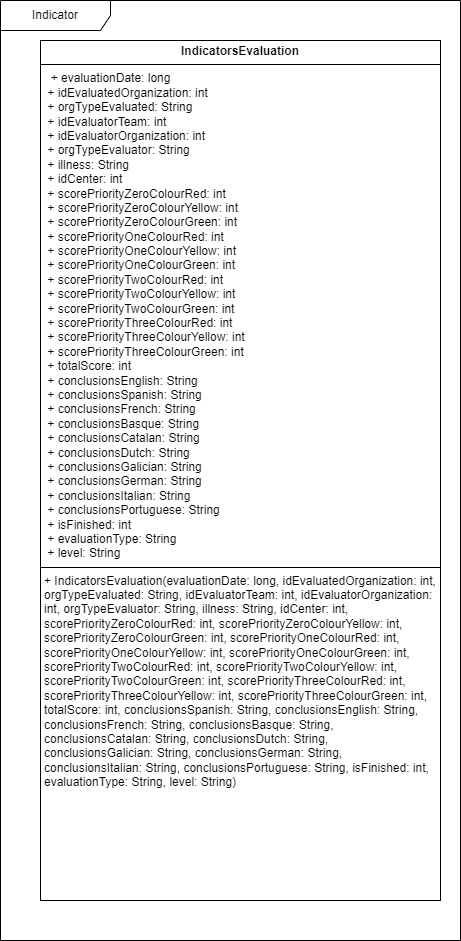

The diagram above was exported from draw.io. Its source (the exported page's mxGraphModel, read from the mxfile embedded in the PNG):
<mxGraphModel dx="1050" dy="557" grid="1" gridSize="10" guides="1" tooltips="1" connect="1" arrows="1" fold="1" page="1" pageScale="1" pageWidth="827" pageHeight="1169" math="0" shadow="0">
  <root>
    <mxCell id="0" />
    <mxCell id="1" parent="0" />
    <mxCell id="wXE38YgLjeGYJhRzu-MP-1" value="&lt;p style=&quot;margin:0px;margin-top:4px;text-align:center;&quot;&gt;&lt;b&gt;IndicatorsEvaluation&lt;/b&gt;&lt;/p&gt;&lt;hr size=&quot;1&quot; style=&quot;border-style:solid;&quot;&gt;&lt;p style=&quot;margin:0px;margin-left:4px;&quot;&gt;&amp;nbsp;&lt;span style=&quot;background-color: initial;&quot;&gt;&amp;nbsp;+ evaluationDate: long&amp;nbsp; &amp;nbsp; &amp;nbsp; &amp;nbsp; &amp;nbsp; &amp;nbsp; &amp;nbsp; &amp;nbsp;&amp;nbsp;&lt;/span&gt;&lt;/p&gt;&lt;p style=&quot;margin:0px;margin-left:4px;&quot;&gt;&amp;nbsp;+ idEvaluatedOrganization: int&amp;nbsp; &amp;nbsp; &amp;nbsp; &amp;nbsp;&amp;nbsp;&lt;/p&gt;&lt;p style=&quot;margin:0px;margin-left:4px;&quot;&gt;&amp;nbsp;+ orgTypeEvaluated: String&amp;nbsp; &amp;nbsp; &amp;nbsp; &amp;nbsp; &amp;nbsp; &amp;nbsp;&amp;nbsp;&lt;/p&gt;&lt;p style=&quot;margin:0px;margin-left:4px;&quot;&gt;&amp;nbsp;+ idEvaluatorTeam: int&amp;nbsp; &amp;nbsp; &amp;nbsp; &amp;nbsp; &amp;nbsp; &amp;nbsp; &amp;nbsp; &amp;nbsp;&amp;nbsp;&lt;/p&gt;&lt;p style=&quot;margin:0px;margin-left:4px;&quot;&gt;&amp;nbsp;+ idEvaluatorOrganization: int&amp;nbsp; &amp;nbsp; &amp;nbsp; &amp;nbsp;&amp;nbsp;&lt;/p&gt;&lt;p style=&quot;margin:0px;margin-left:4px;&quot;&gt;&amp;nbsp;+ orgTypeEvaluator: String&amp;nbsp; &amp;nbsp; &amp;nbsp; &amp;nbsp; &amp;nbsp; &amp;nbsp;&amp;nbsp;&lt;/p&gt;&lt;p style=&quot;margin:0px;margin-left:4px;&quot;&gt;&amp;nbsp;+ illness: String&amp;nbsp; &amp;nbsp; &amp;nbsp; &amp;nbsp; &amp;nbsp; &amp;nbsp; &amp;nbsp; &amp;nbsp; &amp;nbsp; &amp;nbsp; &amp;nbsp;&lt;/p&gt;&lt;p style=&quot;margin:0px;margin-left:4px;&quot;&gt;&amp;nbsp;+ idCenter: int&amp;nbsp; &amp;nbsp; &amp;nbsp; &amp;nbsp; &amp;nbsp; &amp;nbsp; &amp;nbsp; &amp;nbsp; &amp;nbsp; &amp;nbsp; &amp;nbsp; &amp;nbsp;&lt;/p&gt;&lt;p style=&quot;margin:0px;margin-left:4px;&quot;&gt;&amp;nbsp;+ scorePriorityZeroColourRed: int&amp;nbsp;&amp;nbsp;&lt;/p&gt;&lt;p style=&quot;margin:0px;margin-left:4px;&quot;&gt;&amp;nbsp;+ scorePriorityZeroColourYellow: int&amp;nbsp;&lt;/p&gt;&lt;p style=&quot;margin:0px;margin-left:4px;&quot;&gt;&amp;nbsp;+ scorePriorityZeroColourGreen: int&amp;nbsp;&lt;/p&gt;&lt;p style=&quot;margin:0px;margin-left:4px;&quot;&gt;&amp;nbsp;+ scorePriorityOneColourRed: int&amp;nbsp; &amp;nbsp;&lt;/p&gt;&lt;p style=&quot;margin:0px;margin-left:4px;&quot;&gt;&amp;nbsp;+ scorePriorityOneColourYellow: int&amp;nbsp;&lt;/p&gt;&lt;p style=&quot;margin:0px;margin-left:4px;&quot;&gt;&amp;nbsp;+ scorePriorityOneColourGreen: int&amp;nbsp;&lt;/p&gt;&lt;p style=&quot;margin:0px;margin-left:4px;&quot;&gt;&amp;nbsp;+ scorePriorityTwoColourRed: int&amp;nbsp; &amp;nbsp;&lt;/p&gt;&lt;p style=&quot;margin:0px;margin-left:4px;&quot;&gt;&amp;nbsp;+ scorePriorityTwoColourYellow: int&amp;nbsp;&lt;/p&gt;&lt;p style=&quot;margin:0px;margin-left:4px;&quot;&gt;&amp;nbsp;+ scorePriorityTwoColourGreen: int&amp;nbsp;&lt;/p&gt;&lt;p style=&quot;margin:0px;margin-left:4px;&quot;&gt;&amp;nbsp;+ scorePriorityThreeColourRed: int&amp;nbsp;&lt;/p&gt;&lt;p style=&quot;margin:0px;margin-left:4px;&quot;&gt;&amp;nbsp;+ scorePriorityThreeColourYellow: int&amp;nbsp;&lt;/p&gt;&lt;p style=&quot;margin:0px;margin-left:4px;&quot;&gt;&amp;nbsp;+ scorePriorityThreeColourGreen: int&amp;nbsp;&lt;/p&gt;&lt;p style=&quot;margin:0px;margin-left:4px;&quot;&gt;&amp;nbsp;+ totalScore: int&amp;nbsp; &amp;nbsp; &amp;nbsp; &amp;nbsp; &amp;nbsp; &amp;nbsp; &amp;nbsp; &amp;nbsp; &amp;nbsp;&amp;nbsp;&lt;/p&gt;&lt;p style=&quot;margin:0px;margin-left:4px;&quot;&gt;&amp;nbsp;+ conclusionsEnglish: String&amp;nbsp; &amp;nbsp; &amp;nbsp; &amp;nbsp; &amp;nbsp;&amp;nbsp;&lt;/p&gt;&lt;p style=&quot;margin:0px;margin-left:4px;&quot;&gt;&amp;nbsp;+ conclusionsSpanish: String&amp;nbsp; &amp;nbsp; &amp;nbsp; &amp;nbsp; &amp;nbsp;&amp;nbsp;&lt;/p&gt;&lt;p style=&quot;margin:0px;margin-left:4px;&quot;&gt;&amp;nbsp;+ conclusionsFrench: String&amp;nbsp; &amp;nbsp; &amp;nbsp; &amp;nbsp; &amp;nbsp; &amp;nbsp;&lt;/p&gt;&lt;p style=&quot;margin:0px;margin-left:4px;&quot;&gt;&amp;nbsp;+ conclusionsBasque: String&amp;nbsp; &amp;nbsp; &amp;nbsp; &amp;nbsp; &amp;nbsp; &amp;nbsp;&lt;/p&gt;&lt;p style=&quot;margin:0px;margin-left:4px;&quot;&gt;&amp;nbsp;+ conclusionsCatalan: String&amp;nbsp; &amp;nbsp; &amp;nbsp; &amp;nbsp; &amp;nbsp;&amp;nbsp;&lt;/p&gt;&lt;p style=&quot;margin:0px;margin-left:4px;&quot;&gt;&amp;nbsp;+ conclusionsDutch: String&amp;nbsp; &amp;nbsp; &amp;nbsp; &amp;nbsp; &amp;nbsp; &amp;nbsp;&amp;nbsp;&lt;/p&gt;&lt;p style=&quot;margin:0px;margin-left:4px;&quot;&gt;&amp;nbsp;+ conclusionsGalician: String&amp;nbsp; &amp;nbsp; &amp;nbsp; &amp;nbsp; &amp;nbsp;&lt;/p&gt;&lt;p style=&quot;margin:0px;margin-left:4px;&quot;&gt;&amp;nbsp;+ conclusionsGerman: String&amp;nbsp; &amp;nbsp; &amp;nbsp; &amp;nbsp; &amp;nbsp; &amp;nbsp;&lt;/p&gt;&lt;p style=&quot;margin:0px;margin-left:4px;&quot;&gt;&amp;nbsp;+ conclusionsItalian: String&amp;nbsp; &amp;nbsp; &amp;nbsp; &amp;nbsp; &amp;nbsp;&amp;nbsp;&lt;/p&gt;&lt;p style=&quot;margin:0px;margin-left:4px;&quot;&gt;&amp;nbsp;+ conclusionsPortuguese: String&amp;nbsp; &amp;nbsp; &amp;nbsp; &amp;nbsp;&lt;/p&gt;&lt;p style=&quot;margin:0px;margin-left:4px;&quot;&gt;&amp;nbsp;+ isFinished: int&amp;nbsp; &amp;nbsp; &amp;nbsp; &amp;nbsp; &amp;nbsp; &amp;nbsp; &amp;nbsp; &amp;nbsp; &amp;nbsp;&amp;nbsp;&lt;/p&gt;&lt;p style=&quot;margin:0px;margin-left:4px;&quot;&gt;&amp;nbsp;+ evaluationType: String&amp;nbsp; &amp;nbsp; &amp;nbsp; &amp;nbsp; &amp;nbsp; &amp;nbsp; &amp;nbsp;&amp;nbsp;&lt;/p&gt;&lt;p style=&quot;margin:0px;margin-left:4px;&quot;&gt;&lt;span style=&quot;background-color: initial;&quot;&gt;&amp;nbsp;+ level: String&amp;nbsp;&lt;/span&gt;&lt;span style=&quot;background-color: initial;&quot;&gt;&amp;nbsp;&amp;nbsp;&lt;/span&gt;&lt;span style=&quot;background-color: initial;&quot;&gt;&amp;nbsp;&lt;/span&gt;&lt;/p&gt;&lt;hr size=&quot;1&quot; style=&quot;border-style:solid;&quot;&gt;&lt;p style=&quot;margin:0px;margin-left:4px;&quot;&gt;&lt;span style=&quot;background-color: initial;&quot;&gt;+ IndicatorsEvaluation(evaluationDate: long, idEvaluatedOrganization: int, orgTypeEvaluated: String, idEvaluatorTeam: int, idEvaluatorOrganization: int, orgTypeEvaluator: String, illness: String, idCenter: int, scorePriorityZeroColourRed: int, scorePriorityZeroColourYellow: int, scorePriorityZeroColourGreen: int, scorePriorityOneColourRed: int, scorePriorityOneColourYellow: int, scorePriorityOneColourGreen: int, scorePriorityTwoColourRed: int, scorePriorityTwoColourYellow: int, scorePriorityTwoColourGreen: int, scorePriorityThreeColourRed: int, scorePriorityThreeColourYellow: int, scorePriorityThreeColourGreen: int, totalScore: int, conclusionsSpanish: String, conclusionsEnglish: String, conclusionsFrench: String, conclusionsBasque: String, conclusionsCatalan: String, conclusionsDutch: String, conclusionsGalician: String, conclusionsGerman: String, conclusionsItalian: String, conclusionsPortuguese: String, isFinished: int, evaluationType: String, level: String)&amp;nbsp;&lt;/span&gt;&lt;span style=&quot;background-color: initial;&quot;&gt;&amp;nbsp; &amp;nbsp; &amp;nbsp; &amp;nbsp; &amp;nbsp; &amp;nbsp; &amp;nbsp; &amp;nbsp; &amp;nbsp; &amp;nbsp;&lt;/span&gt;&lt;br&gt;&lt;/p&gt;" style="verticalAlign=top;align=left;overflow=fill;html=1;whiteSpace=wrap;" vertex="1" parent="1">
      <mxGeometry x="170" y="60" width="400" height="860" as="geometry" />
    </mxCell>
    <mxCell id="wXE38YgLjeGYJhRzu-MP-2" value="Indicator" style="shape=umlFrame;whiteSpace=wrap;html=1;pointerEvents=0;width=110;height=30;" vertex="1" parent="1">
      <mxGeometry x="130" y="20" width="460" height="940" as="geometry" />
    </mxCell>
  </root>
</mxGraphModel>